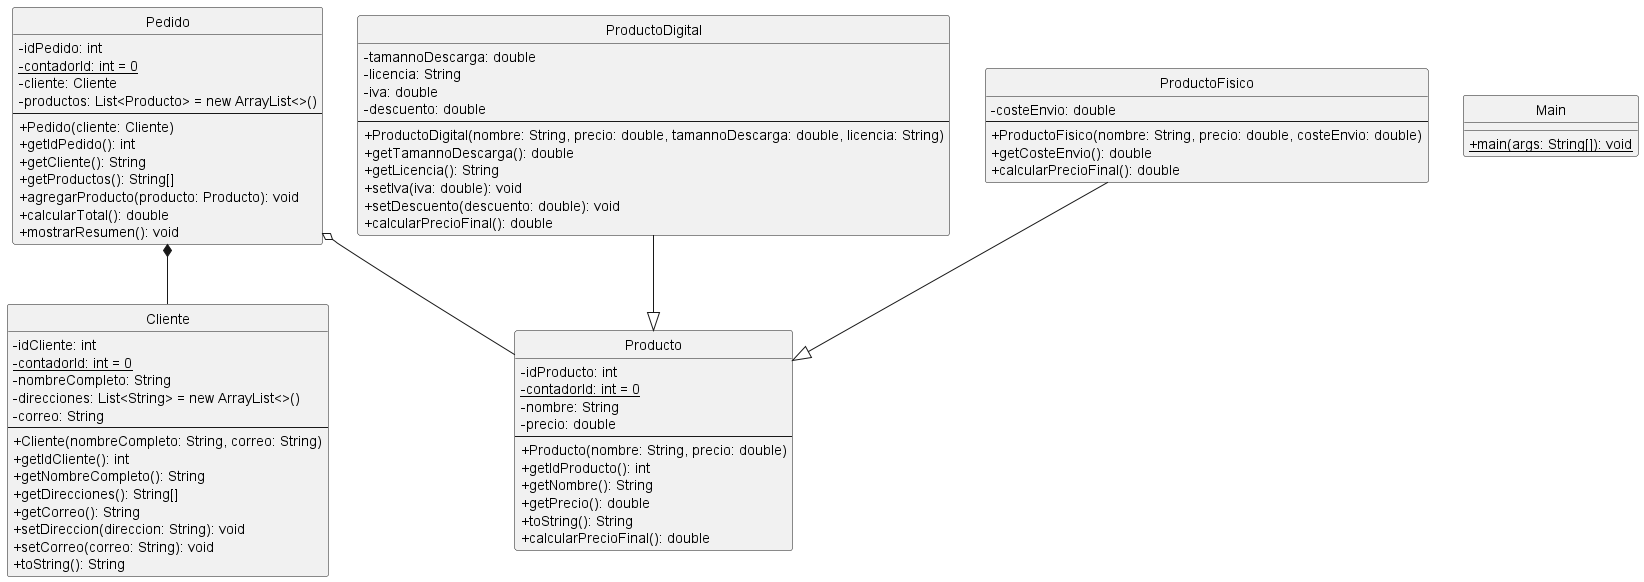

The diagram above was rendered by PlantUML. Its source (embedded in the PNG):
@startuml
skinparam classAttributeIconSize 0
hide circle

class Cliente {
  -idCliente: int
  -{static} contadorId: int = 0
  -nombreCompleto: String
  -direcciones: List<String> = new ArrayList<>()
  -correo: String
  --
  +Cliente(nombreCompleto: String, correo: String)
  +getIdCliente(): int
  +getNombreCompleto(): String
  +getDirecciones(): String[]
  +getCorreo(): String
  +setDireccion(direccion: String): void
  +setCorreo(correo: String): void
  +toString(): String
}

class Main {
  +{static} main(args: String[]): void
}

class Pedido {
  -idPedido: int
  -{static} contadorId: int = 0
  -cliente: Cliente
  -productos: List<Producto> = new ArrayList<>()
  --
  +Pedido(cliente: Cliente)
  +getIdPedido(): int
  +getCliente(): String
  +getProductos(): String[]
  +agregarProducto(producto: Producto): void
  +calcularTotal(): double
  +mostrarResumen(): void
}

class Producto {
  -idProducto: int
  -{static} contadorId: int = 0
  -nombre: String
  -precio: double
  --
  +Producto(nombre: String, precio: double)
  +getIdProducto(): int
  +getNombre(): String
  +getPrecio(): double
  +toString(): String
  +calcularPrecioFinal(): double
}

class ProductoDigital {
  -tamannoDescarga: double
  -licencia: String
  -iva: double
  -descuento: double
  --
  +ProductoDigital(nombre: String, precio: double, tamannoDescarga: double, licencia: String)
  +getTamannoDescarga(): double
  +getLicencia(): String
  +setIva(iva: double): void
  +setDescuento(descuento: double): void
  +calcularPrecioFinal(): double
}

class ProductoFisico {
  -costeEnvio: double
  --
  +ProductoFisico(nombre: String, precio: double, costeEnvio: double)
  +getCosteEnvio(): double
  +calcularPrecioFinal(): double
}

Pedido *-- Cliente
Pedido o-- Producto
ProductoDigital --|> Producto
ProductoFisico --|> Producto
@enduml